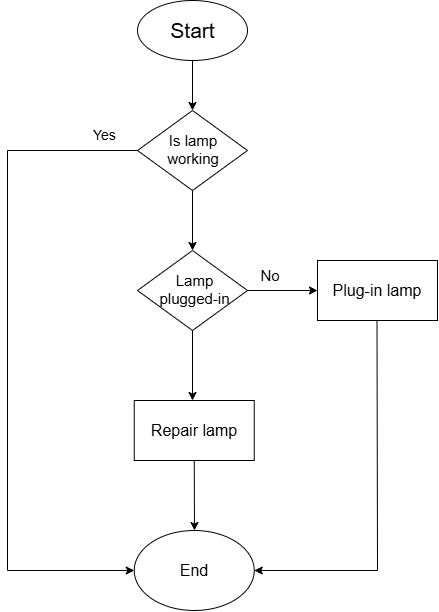

The diagram above was exported from draw.io. Its source (the exported page's mxGraphModel, read from the mxfile embedded in the PNG):
<mxGraphModel dx="1500" dy="796" grid="1" gridSize="10" guides="1" tooltips="1" connect="1" arrows="1" fold="1" page="1" pageScale="1" pageWidth="850" pageHeight="1100" math="0" shadow="0">
  <root>
    <mxCell id="0" />
    <mxCell id="1" parent="0" />
    <mxCell id="NvCjOWEeXrFJ-WHDRKrW-2" value="" style="ellipse;whiteSpace=wrap;html=1;" parent="1" vertex="1">
      <mxGeometry x="370" y="100" width="110" height="60" as="geometry" />
    </mxCell>
    <mxCell id="NvCjOWEeXrFJ-WHDRKrW-3" value="&lt;div&gt;&lt;font style=&quot;font-size: 21px;&quot;&gt;Start&lt;/font&gt;&lt;/div&gt;" style="text;html=1;align=center;verticalAlign=middle;whiteSpace=wrap;rounded=0;" parent="1" vertex="1">
      <mxGeometry x="378" y="107.5" width="95" height="45" as="geometry" />
    </mxCell>
    <mxCell id="NvCjOWEeXrFJ-WHDRKrW-4" value="" style="endArrow=classic;html=1;rounded=0;" parent="1" edge="1">
      <mxGeometry width="50" height="50" relative="1" as="geometry">
        <mxPoint x="425" y="160" as="sourcePoint" />
        <mxPoint x="425" y="210" as="targetPoint" />
      </mxGeometry>
    </mxCell>
    <mxCell id="NvCjOWEeXrFJ-WHDRKrW-5" value="" style="rhombus;whiteSpace=wrap;html=1;" parent="1" vertex="1">
      <mxGeometry x="370" y="210" width="110" height="80" as="geometry" />
    </mxCell>
    <mxCell id="NvCjOWEeXrFJ-WHDRKrW-6" value="&lt;font style=&quot;font-size: 15px;&quot;&gt;Is lamp working&lt;/font&gt;" style="text;html=1;align=center;verticalAlign=middle;whiteSpace=wrap;rounded=0;" parent="1" vertex="1">
      <mxGeometry x="395.5" y="234" width="60" height="30" as="geometry" />
    </mxCell>
    <mxCell id="NvCjOWEeXrFJ-WHDRKrW-11" value="" style="endArrow=none;html=1;rounded=0;entryX=0;entryY=0.5;entryDx=0;entryDy=0;" parent="1" target="NvCjOWEeXrFJ-WHDRKrW-5" edge="1">
      <mxGeometry width="50" height="50" relative="1" as="geometry">
        <mxPoint x="240" y="250" as="sourcePoint" />
        <mxPoint x="360" y="220" as="targetPoint" />
      </mxGeometry>
    </mxCell>
    <mxCell id="NvCjOWEeXrFJ-WHDRKrW-12" value="&lt;font style=&quot;font-size: 14px;&quot;&gt;Yes&lt;/font&gt;" style="text;strokeColor=none;fillColor=none;align=left;verticalAlign=middle;spacingLeft=4;spacingRight=4;overflow=hidden;points=[[0,0.5],[1,0.5]];portConstraint=eastwest;rotatable=0;whiteSpace=wrap;html=1;" parent="1" vertex="1">
      <mxGeometry x="320" y="220" width="80" height="30" as="geometry" />
    </mxCell>
    <mxCell id="NvCjOWEeXrFJ-WHDRKrW-13" value="" style="endArrow=none;html=1;rounded=0;" parent="1" edge="1">
      <mxGeometry width="50" height="50" relative="1" as="geometry">
        <mxPoint x="240" y="250" as="sourcePoint" />
        <mxPoint x="240" y="670" as="targetPoint" />
      </mxGeometry>
    </mxCell>
    <mxCell id="NvCjOWEeXrFJ-WHDRKrW-14" value="" style="endArrow=classic;html=1;rounded=0;exitX=0.5;exitY=1;exitDx=0;exitDy=0;" parent="1" source="NvCjOWEeXrFJ-WHDRKrW-5" edge="1">
      <mxGeometry width="50" height="50" relative="1" as="geometry">
        <mxPoint x="380" y="270" as="sourcePoint" />
        <mxPoint x="425" y="350" as="targetPoint" />
      </mxGeometry>
    </mxCell>
    <mxCell id="NvCjOWEeXrFJ-WHDRKrW-15" value="" style="rhombus;whiteSpace=wrap;html=1;" parent="1" vertex="1">
      <mxGeometry x="370" y="350" width="110" height="80" as="geometry" />
    </mxCell>
    <mxCell id="NvCjOWEeXrFJ-WHDRKrW-16" value="&lt;span style=&quot;font-size: 15px;&quot;&gt;Lamp plugged-in&lt;/span&gt;" style="text;html=1;align=center;verticalAlign=middle;whiteSpace=wrap;rounded=0;" parent="1" vertex="1">
      <mxGeometry x="389.5" y="374" width="74.5" height="30" as="geometry" />
    </mxCell>
    <mxCell id="NvCjOWEeXrFJ-WHDRKrW-17" value="" style="endArrow=classic;html=1;rounded=0;" parent="1" edge="1">
      <mxGeometry width="50" height="50" relative="1" as="geometry">
        <mxPoint x="480" y="390" as="sourcePoint" />
        <mxPoint x="550" y="390" as="targetPoint" />
      </mxGeometry>
    </mxCell>
    <mxCell id="NvCjOWEeXrFJ-WHDRKrW-19" value="&lt;font style=&quot;font-size: 15px;&quot;&gt;No&lt;/font&gt;" style="text;html=1;align=center;verticalAlign=middle;whiteSpace=wrap;rounded=0;" parent="1" vertex="1">
      <mxGeometry x="473" y="360" width="60" height="30" as="geometry" />
    </mxCell>
    <mxCell id="NvCjOWEeXrFJ-WHDRKrW-21" value="&lt;font style=&quot;font-size: 16px;&quot;&gt;Plug-in lamp&lt;/font&gt;" style="rounded=0;whiteSpace=wrap;html=1;" parent="1" vertex="1">
      <mxGeometry x="550" y="360" width="120" height="60" as="geometry" />
    </mxCell>
    <mxCell id="NvCjOWEeXrFJ-WHDRKrW-22" value="" style="endArrow=none;html=1;rounded=0;" parent="1" edge="1">
      <mxGeometry width="50" height="50" relative="1" as="geometry">
        <mxPoint x="609.5" y="420" as="sourcePoint" />
        <mxPoint x="610" y="670" as="targetPoint" />
      </mxGeometry>
    </mxCell>
    <mxCell id="NvCjOWEeXrFJ-WHDRKrW-23" value="" style="endArrow=classic;html=1;rounded=0;exitX=0.5;exitY=1;exitDx=0;exitDy=0;" parent="1" source="NvCjOWEeXrFJ-WHDRKrW-15" edge="1">
      <mxGeometry width="50" height="50" relative="1" as="geometry">
        <mxPoint x="440" y="540" as="sourcePoint" />
        <mxPoint x="425" y="500" as="targetPoint" />
      </mxGeometry>
    </mxCell>
    <mxCell id="NvCjOWEeXrFJ-WHDRKrW-24" value="&lt;font style=&quot;font-size: 16px;&quot;&gt;Repair lamp&lt;/font&gt;" style="rounded=0;whiteSpace=wrap;html=1;" parent="1" vertex="1">
      <mxGeometry x="366.75" y="500" width="120" height="60" as="geometry" />
    </mxCell>
    <mxCell id="NvCjOWEeXrFJ-WHDRKrW-25" value="" style="endArrow=classic;html=1;rounded=0;exitX=0.5;exitY=1;exitDx=0;exitDy=0;" parent="1" source="NvCjOWEeXrFJ-WHDRKrW-24" edge="1">
      <mxGeometry width="50" height="50" relative="1" as="geometry">
        <mxPoint x="440" y="600" as="sourcePoint" />
        <mxPoint x="427" y="630" as="targetPoint" />
      </mxGeometry>
    </mxCell>
    <mxCell id="NvCjOWEeXrFJ-WHDRKrW-26" value="&lt;font style=&quot;font-size: 16px;&quot;&gt;End&lt;/font&gt;" style="ellipse;whiteSpace=wrap;html=1;" parent="1" vertex="1">
      <mxGeometry x="366.75" y="630" width="120" height="80" as="geometry" />
    </mxCell>
    <mxCell id="NvCjOWEeXrFJ-WHDRKrW-28" value="" style="endArrow=classic;html=1;rounded=0;entryX=1;entryY=0.5;entryDx=0;entryDy=0;" parent="1" target="NvCjOWEeXrFJ-WHDRKrW-26" edge="1">
      <mxGeometry width="50" height="50" relative="1" as="geometry">
        <mxPoint x="610" y="670" as="sourcePoint" />
        <mxPoint x="583" y="660" as="targetPoint" />
      </mxGeometry>
    </mxCell>
    <mxCell id="NvCjOWEeXrFJ-WHDRKrW-29" value="" style="endArrow=classic;html=1;rounded=0;entryX=0;entryY=0.5;entryDx=0;entryDy=0;" parent="1" target="NvCjOWEeXrFJ-WHDRKrW-26" edge="1">
      <mxGeometry width="50" height="50" relative="1" as="geometry">
        <mxPoint x="240" y="670" as="sourcePoint" />
        <mxPoint x="330" y="645" as="targetPoint" />
      </mxGeometry>
    </mxCell>
  </root>
</mxGraphModel>